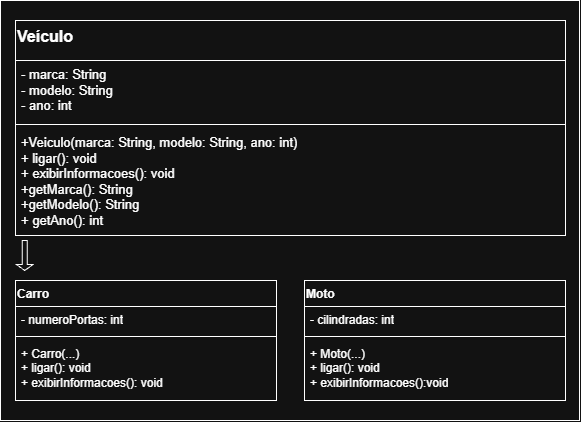

The diagram above was exported from draw.io. Its source (the exported page's mxGraphModel, read from the mxfile embedded in the PNG):
<mxGraphModel dx="697" dy="710" grid="1" gridSize="10" guides="1" tooltips="1" connect="1" arrows="1" fold="1" page="1" pageScale="1" pageWidth="827" pageHeight="1169" math="0" shadow="0">
  <root>
    <mxCell id="0" />
    <mxCell id="1" parent="0" />
    <mxCell id="hki8miQiIoFW_7GPl95E-1" parent="1" style="rounded=0;whiteSpace=wrap;html=1;" value="" vertex="1">
      <mxGeometry height="420" width="579" x="124" y="140" as="geometry" />
    </mxCell>
    <mxCell id="hki8miQiIoFW_7GPl95E-2" parent="1" style="swimlane;fontStyle=1;align=left;verticalAlign=top;childLayout=stackLayout;horizontal=1;startSize=40;horizontalStack=0;resizeParent=1;resizeParentMax=0;resizeLast=0;collapsible=1;marginBottom=0;whiteSpace=wrap;html=1;" value="&lt;font style=&quot;font-size: 16px;&quot;&gt;Veículo&lt;/font&gt;" vertex="1">
      <mxGeometry height="215" width="550" x="139" y="160" as="geometry" />
    </mxCell>
    <mxCell id="hki8miQiIoFW_7GPl95E-3" parent="hki8miQiIoFW_7GPl95E-2" style="text;strokeColor=none;fillColor=none;align=left;verticalAlign=top;spacingLeft=4;spacingRight=4;overflow=hidden;rotatable=0;points=[[0,0.5],[1,0.5]];portConstraint=eastwest;whiteSpace=wrap;html=1;" value="&lt;span style=&quot;font-size: 13px;&quot;&gt;- marca: String&lt;/span&gt;&lt;div&gt;&lt;span style=&quot;font-size: 13px;&quot;&gt;- modelo: String&lt;/span&gt;&lt;/div&gt;&lt;div&gt;&lt;span style=&quot;font-size: 13px;&quot;&gt;- ano: int&lt;/span&gt;&lt;/div&gt;" vertex="1">
      <mxGeometry height="60" width="550" y="40" as="geometry" />
    </mxCell>
    <mxCell id="hki8miQiIoFW_7GPl95E-4" parent="hki8miQiIoFW_7GPl95E-2" style="line;strokeWidth=1;fillColor=none;align=left;verticalAlign=middle;spacingTop=-1;spacingLeft=3;spacingRight=3;rotatable=0;labelPosition=right;points=[];portConstraint=eastwest;strokeColor=inherit;labelPerimeter=1;" value="" vertex="1">
      <mxGeometry height="8" width="550" y="100" as="geometry" />
    </mxCell>
    <mxCell id="hki8miQiIoFW_7GPl95E-5" parent="hki8miQiIoFW_7GPl95E-2" style="text;strokeColor=none;fillColor=none;align=left;verticalAlign=top;spacingLeft=4;spacingRight=4;overflow=hidden;rotatable=0;points=[[0,0.5],[1,0.5]];portConstraint=eastwest;whiteSpace=wrap;html=1;" value="&lt;span style=&quot;font-size: 13px;&quot;&gt;+Veiculo(marca: String, modelo: String, ano: int)&lt;/span&gt;&lt;div&gt;&lt;span style=&quot;font-size: 13px;&quot;&gt;+ ligar(): void&lt;/span&gt;&lt;/div&gt;&lt;div&gt;&lt;span style=&quot;font-size: 13px;&quot;&gt;+ exibirInformacoes(): void&lt;/span&gt;&lt;/div&gt;&lt;div&gt;&lt;span style=&quot;font-size: 13px;&quot;&gt;+getMarca(): String&lt;/span&gt;&lt;/div&gt;&lt;div&gt;&lt;span style=&quot;font-size: 13px;&quot;&gt;+getModelo(): String&lt;/span&gt;&lt;/div&gt;&lt;div&gt;&lt;span style=&quot;font-size: 13px;&quot;&gt;+ getAno(): int&lt;/span&gt;&lt;/div&gt;" vertex="1">
      <mxGeometry height="107" width="550" y="108" as="geometry" />
    </mxCell>
    <mxCell id="hki8miQiIoFW_7GPl95E-11" parent="1" style="swimlane;fontStyle=1;align=left;verticalAlign=top;childLayout=stackLayout;horizontal=1;startSize=26;horizontalStack=0;resizeParent=1;resizeParentMax=0;resizeLast=0;collapsible=1;marginBottom=0;whiteSpace=wrap;html=1;" value="Carro" vertex="1">
      <mxGeometry height="120" width="261" x="139" y="420" as="geometry" />
    </mxCell>
    <mxCell id="hki8miQiIoFW_7GPl95E-12" parent="hki8miQiIoFW_7GPl95E-11" style="text;strokeColor=none;fillColor=none;align=left;verticalAlign=top;spacingLeft=4;spacingRight=4;overflow=hidden;rotatable=0;points=[[0,0.5],[1,0.5]];portConstraint=eastwest;whiteSpace=wrap;html=1;" value="- numeroPortas: int" vertex="1">
      <mxGeometry height="26" width="261" y="26" as="geometry" />
    </mxCell>
    <mxCell id="hki8miQiIoFW_7GPl95E-13" parent="hki8miQiIoFW_7GPl95E-11" style="line;strokeWidth=1;fillColor=none;align=left;verticalAlign=middle;spacingTop=-1;spacingLeft=3;spacingRight=3;rotatable=0;labelPosition=right;points=[];portConstraint=eastwest;strokeColor=inherit;labelPerimeter=1;" value="" vertex="1">
      <mxGeometry height="8" width="261" y="52" as="geometry" />
    </mxCell>
    <mxCell id="hki8miQiIoFW_7GPl95E-14" parent="hki8miQiIoFW_7GPl95E-11" style="text;strokeColor=none;fillColor=none;align=left;verticalAlign=top;spacingLeft=4;spacingRight=4;overflow=hidden;rotatable=0;points=[[0,0.5],[1,0.5]];portConstraint=eastwest;whiteSpace=wrap;html=1;" value="+ Carro(...)&lt;div&gt;+ ligar(): void&lt;/div&gt;&lt;div&gt;+ exibirInformacoes(): void&lt;/div&gt;" vertex="1">
      <mxGeometry height="60" width="261" y="60" as="geometry" />
    </mxCell>
    <mxCell id="hki8miQiIoFW_7GPl95E-21" edge="1" parent="hki8miQiIoFW_7GPl95E-11" source="hki8miQiIoFW_7GPl95E-11" style="edgeStyle=none;curved=1;rounded=0;curveGeometry=1;orthogonalLoop=1;jettySize=auto;html=1;entryX=0.531;entryY=0.988;entryDx=0;entryDy=0;entryPerimeter=0;fontSize=12;defaultLabelBackgroundColor=page;labelPadding=0 4;startSize=8;endSize=8;" target="hki8miQiIoFW_7GPl95E-14">
      <mxGeometry relative="1" as="geometry" />
    </mxCell>
    <mxCell id="hki8miQiIoFW_7GPl95E-27" parent="1" style="swimlane;fontStyle=1;align=left;verticalAlign=top;childLayout=stackLayout;horizontal=1;startSize=26;horizontalStack=0;resizeParent=1;resizeParentMax=0;resizeLast=0;collapsible=1;marginBottom=0;whiteSpace=wrap;html=1;" value="Moto" vertex="1">
      <mxGeometry height="120" width="261" x="428" y="420" as="geometry" />
    </mxCell>
    <mxCell id="hki8miQiIoFW_7GPl95E-28" parent="hki8miQiIoFW_7GPl95E-27" style="text;strokeColor=none;fillColor=none;align=left;verticalAlign=top;spacingLeft=4;spacingRight=4;overflow=hidden;rotatable=0;points=[[0,0.5],[1,0.5]];portConstraint=eastwest;whiteSpace=wrap;html=1;" value="- cilindradas: int" vertex="1">
      <mxGeometry height="26" width="261" y="26" as="geometry" />
    </mxCell>
    <mxCell id="hki8miQiIoFW_7GPl95E-29" parent="hki8miQiIoFW_7GPl95E-27" style="line;strokeWidth=1;fillColor=none;align=left;verticalAlign=middle;spacingTop=-1;spacingLeft=3;spacingRight=3;rotatable=0;labelPosition=right;points=[];portConstraint=eastwest;strokeColor=inherit;labelPerimeter=1;" value="" vertex="1">
      <mxGeometry height="8" width="261" y="52" as="geometry" />
    </mxCell>
    <mxCell id="hki8miQiIoFW_7GPl95E-30" parent="hki8miQiIoFW_7GPl95E-27" style="text;strokeColor=none;fillColor=none;align=left;verticalAlign=top;spacingLeft=4;spacingRight=4;overflow=hidden;rotatable=0;points=[[0,0.5],[1,0.5]];portConstraint=eastwest;whiteSpace=wrap;html=1;" value="+ Moto(...)&lt;div&gt;+ ligar(): void&lt;/div&gt;&lt;div&gt;+ exibirInformacoes():void&lt;/div&gt;" vertex="1">
      <mxGeometry height="60" width="261" y="60" as="geometry" />
    </mxCell>
    <mxCell id="hki8miQiIoFW_7GPl95E-31" edge="1" parent="hki8miQiIoFW_7GPl95E-27" source="hki8miQiIoFW_7GPl95E-27" style="edgeStyle=none;curved=1;rounded=0;curveGeometry=1;orthogonalLoop=1;jettySize=auto;html=1;entryX=0.531;entryY=0.988;entryDx=0;entryDy=0;entryPerimeter=0;fontSize=12;defaultLabelBackgroundColor=page;labelPadding=0 4;startSize=8;endSize=8;" target="hki8miQiIoFW_7GPl95E-30">
      <mxGeometry relative="1" as="geometry" />
    </mxCell>
    <mxCell id="hki8miQiIoFW_7GPl95E-42" parent="1" style="shape=singleArrow;direction=south;whiteSpace=wrap;html=1;" value="" vertex="1">
      <mxGeometry height="30" width="16.5" x="140" y="380" as="geometry" />
    </mxCell>
  </root>
</mxGraphModel>